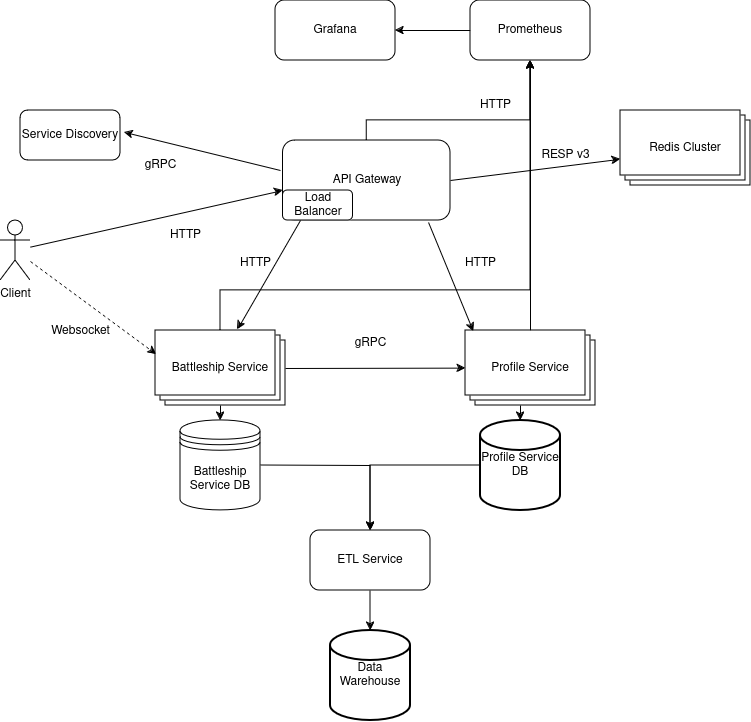

The diagram above was exported from draw.io. Its source (the exported page's mxGraphModel, read from the mxfile embedded in the PNG):
<mxGraphModel dx="1364" dy="795" grid="1" gridSize="10" guides="1" tooltips="1" connect="1" arrows="1" fold="1" page="1" pageScale="1" pageWidth="850" pageHeight="1100" math="0" shadow="0">
  <root>
    <mxCell id="0" />
    <mxCell id="1" parent="0" />
    <mxCell id="-7mntqAr0WRce5k9N7nN-1" value="Client" style="shape=umlActor;verticalLabelPosition=bottom;verticalAlign=top;html=1;outlineConnect=0;" parent="1" vertex="1">
      <mxGeometry x="30" y="360" width="30" height="60" as="geometry" />
    </mxCell>
    <mxCell id="ldD-Snki9mQFVlGC_iif-5" style="edgeStyle=orthogonalEdgeStyle;rounded=0;orthogonalLoop=1;jettySize=auto;html=1;entryX=0.5;entryY=1;entryDx=0;entryDy=0;" edge="1" parent="1" source="-7mntqAr0WRce5k9N7nN-2" target="lb49pyWBeCj-5jjFTNzV-25">
      <mxGeometry relative="1" as="geometry">
        <Array as="points">
          <mxPoint x="396" y="260" />
          <mxPoint x="560" y="260" />
        </Array>
      </mxGeometry>
    </mxCell>
    <mxCell id="-7mntqAr0WRce5k9N7nN-2" value="API Gateway" style="rounded=1;whiteSpace=wrap;html=1;" parent="1" vertex="1">
      <mxGeometry x="312.5" y="280" width="167.5" height="80" as="geometry" />
    </mxCell>
    <mxCell id="-7mntqAr0WRce5k9N7nN-3" value="Load Balancer" style="rounded=1;whiteSpace=wrap;html=1;" parent="1" vertex="1">
      <mxGeometry x="312.5" y="330" width="70" height="30" as="geometry" />
    </mxCell>
    <mxCell id="-7mntqAr0WRce5k9N7nN-6" value="Service Discovery" style="rounded=1;whiteSpace=wrap;html=1;" parent="1" vertex="1">
      <mxGeometry x="50" y="250" width="100" height="50" as="geometry" />
    </mxCell>
    <mxCell id="-7mntqAr0WRce5k9N7nN-8" value="gRPC" style="text;html=1;align=center;verticalAlign=middle;resizable=0;points=[];autosize=1;strokeColor=none;fillColor=none;" parent="1" vertex="1">
      <mxGeometry x="160" y="290" width="60" height="30" as="geometry" />
    </mxCell>
    <mxCell id="lb49pyWBeCj-5jjFTNzV-15" value="" style="edgeStyle=orthogonalEdgeStyle;rounded=0;orthogonalLoop=1;jettySize=auto;html=1;" parent="1" edge="1">
      <mxGeometry relative="1" as="geometry">
        <mxPoint x="250" y="530" as="sourcePoint" />
        <mxPoint x="250" y="560" as="targetPoint" />
      </mxGeometry>
    </mxCell>
    <mxCell id="-7mntqAr0WRce5k9N7nN-19" value="HTTP" style="text;html=1;align=center;verticalAlign=middle;resizable=0;points=[];autosize=1;strokeColor=none;fillColor=none;" parent="1" vertex="1">
      <mxGeometry x="260" y="388" width="50" height="30" as="geometry" />
    </mxCell>
    <mxCell id="-7mntqAr0WRce5k9N7nN-21" value="HTTP" style="text;html=1;align=center;verticalAlign=middle;resizable=0;points=[];autosize=1;strokeColor=none;fillColor=none;" parent="1" vertex="1">
      <mxGeometry x="485" y="388" width="50" height="30" as="geometry" />
    </mxCell>
    <mxCell id="-7mntqAr0WRce5k9N7nN-26" value="" style="endArrow=classic;html=1;rounded=0;entryX=1.039;entryY=0.437;entryDx=0;entryDy=0;entryPerimeter=0;" parent="1" target="-7mntqAr0WRce5k9N7nN-6" edge="1">
      <mxGeometry width="50" height="50" relative="1" as="geometry">
        <mxPoint x="310" y="310" as="sourcePoint" />
        <mxPoint x="305" y="295" as="targetPoint" />
      </mxGeometry>
    </mxCell>
    <mxCell id="-7mntqAr0WRce5k9N7nN-27" value="" style="endArrow=classic;html=1;rounded=0;entryX=0;entryY=0;entryDx=0;entryDy=48.75;entryPerimeter=0;" parent="1" edge="1" target="lb49pyWBeCj-5jjFTNzV-20">
      <mxGeometry width="50" height="50" relative="1" as="geometry">
        <mxPoint x="480" y="320" as="sourcePoint" />
        <mxPoint x="567.8399999999999" y="294.1400000000001" as="targetPoint" />
      </mxGeometry>
    </mxCell>
    <mxCell id="-7mntqAr0WRce5k9N7nN-29" value="gRPC" style="text;html=1;align=center;verticalAlign=middle;resizable=0;points=[];autosize=1;strokeColor=none;fillColor=none;" parent="1" vertex="1">
      <mxGeometry x="370" y="468" width="60" height="30" as="geometry" />
    </mxCell>
    <mxCell id="-7mntqAr0WRce5k9N7nN-30" value="" style="endArrow=classic;html=1;rounded=0;" parent="1" edge="1" target="lb49pyWBeCj-5jjFTNzV-19">
      <mxGeometry width="50" height="50" relative="1" as="geometry">
        <mxPoint x="310" y="508" as="sourcePoint" />
        <mxPoint x="488.44000000000005" y="507.26" as="targetPoint" />
      </mxGeometry>
    </mxCell>
    <mxCell id="lb49pyWBeCj-5jjFTNzV-31" style="edgeStyle=orthogonalEdgeStyle;rounded=0;orthogonalLoop=1;jettySize=auto;html=1;entryX=0.5;entryY=0;entryDx=0;entryDy=0;" parent="1" target="lb49pyWBeCj-5jjFTNzV-29" edge="1">
      <mxGeometry relative="1" as="geometry">
        <mxPoint x="290" y="605" as="sourcePoint" />
      </mxGeometry>
    </mxCell>
    <mxCell id="lb49pyWBeCj-5jjFTNzV-32" style="edgeStyle=orthogonalEdgeStyle;rounded=0;orthogonalLoop=1;jettySize=auto;html=1;" parent="1" source="-7mntqAr0WRce5k9N7nN-32" target="lb49pyWBeCj-5jjFTNzV-29" edge="1">
      <mxGeometry relative="1" as="geometry" />
    </mxCell>
    <mxCell id="-7mntqAr0WRce5k9N7nN-32" value="Profile Service DB" style="strokeWidth=2;html=1;shape=mxgraph.flowchart.database;whiteSpace=wrap;" parent="1" vertex="1">
      <mxGeometry x="510" y="560" width="80" height="90" as="geometry" />
    </mxCell>
    <mxCell id="-7mntqAr0WRce5k9N7nN-34" value="" style="endArrow=classic;html=1;rounded=0;entryX=0.5;entryY=0;entryDx=0;entryDy=0;entryPerimeter=0;" parent="1" target="-7mntqAr0WRce5k9N7nN-32" edge="1">
      <mxGeometry width="50" height="50" relative="1" as="geometry">
        <mxPoint x="550" y="530" as="sourcePoint" />
        <mxPoint x="600" y="480" as="targetPoint" />
      </mxGeometry>
    </mxCell>
    <mxCell id="lb49pyWBeCj-5jjFTNzV-3" value="" style="endArrow=classic;html=1;rounded=0;exitX=0.869;exitY=1.025;exitDx=0;exitDy=0;exitPerimeter=0;entryX=0.108;entryY=0.017;entryDx=0;entryDy=0;entryPerimeter=0;" parent="1" source="-7mntqAr0WRce5k9N7nN-2" edge="1">
      <mxGeometry width="50" height="50" relative="1" as="geometry">
        <mxPoint x="470" y="440" as="sourcePoint" />
        <mxPoint x="502.96000000000004" y="471.02" as="targetPoint" />
      </mxGeometry>
    </mxCell>
    <mxCell id="lb49pyWBeCj-5jjFTNzV-4" value="" style="endArrow=classic;html=1;rounded=0;exitX=0.25;exitY=1;exitDx=0;exitDy=0;entryX=0.642;entryY=-0.017;entryDx=0;entryDy=0;entryPerimeter=0;" parent="1" source="-7mntqAr0WRce5k9N7nN-3" edge="1">
      <mxGeometry width="50" height="50" relative="1" as="geometry">
        <mxPoint x="312.5" y="418" as="sourcePoint" />
        <mxPoint x="267.03999999999996" y="468.98" as="targetPoint" />
      </mxGeometry>
    </mxCell>
    <mxCell id="lb49pyWBeCj-5jjFTNzV-6" value="" style="endArrow=classic;html=1;rounded=0;entryX=0;entryY=0;entryDx=0;entryDy=0;" parent="1" source="-7mntqAr0WRce5k9N7nN-1" target="-7mntqAr0WRce5k9N7nN-3" edge="1">
      <mxGeometry width="50" height="50" relative="1" as="geometry">
        <mxPoint x="90" y="393" as="sourcePoint" />
        <mxPoint x="520" y="390" as="targetPoint" />
      </mxGeometry>
    </mxCell>
    <mxCell id="lb49pyWBeCj-5jjFTNzV-10" value="HTTP" style="text;html=1;align=center;verticalAlign=middle;resizable=0;points=[];autosize=1;strokeColor=none;fillColor=none;" parent="1" vertex="1">
      <mxGeometry x="190" y="360" width="50" height="30" as="geometry" />
    </mxCell>
    <mxCell id="lb49pyWBeCj-5jjFTNzV-13" value="" style="endArrow=classic;html=1;rounded=0;entryX=-0.033;entryY=0.4;entryDx=0;entryDy=0;entryPerimeter=0;dashed=1;" parent="1" source="-7mntqAr0WRce5k9N7nN-1" edge="1">
      <mxGeometry width="50" height="50" relative="1" as="geometry">
        <mxPoint x="100" y="440" as="sourcePoint" />
        <mxPoint x="186.03999999999996" y="494" as="targetPoint" />
      </mxGeometry>
    </mxCell>
    <mxCell id="lb49pyWBeCj-5jjFTNzV-14" value="&lt;div&gt;Websocket&lt;/div&gt;&lt;div&gt;&lt;br&gt;&lt;/div&gt;" style="text;html=1;align=center;verticalAlign=middle;resizable=0;points=[];autosize=1;strokeColor=none;fillColor=none;" parent="1" vertex="1">
      <mxGeometry x="70" y="458" width="80" height="40" as="geometry" />
    </mxCell>
    <mxCell id="ldD-Snki9mQFVlGC_iif-8" style="edgeStyle=orthogonalEdgeStyle;rounded=0;orthogonalLoop=1;jettySize=auto;html=1;" edge="1" parent="1" source="lb49pyWBeCj-5jjFTNzV-17" target="lb49pyWBeCj-5jjFTNzV-25">
      <mxGeometry relative="1" as="geometry">
        <Array as="points">
          <mxPoint x="250" y="430" />
          <mxPoint x="560" y="430" />
        </Array>
      </mxGeometry>
    </mxCell>
    <mxCell id="lb49pyWBeCj-5jjFTNzV-17" value="&lt;div style=&quot;padding-top: 0px; padding-bottom: 0px; margin-bottom: 0px; margin-top: 0px;&quot; align=&quot;center&quot;&gt;Battleship Service&lt;/div&gt;" style="verticalLabelPosition=middle;verticalAlign=middle;html=1;shape=mxgraph.basic.layered_rect;dx=10;outlineConnect=0;whiteSpace=wrap;align=center;labelPosition=center;" parent="1" vertex="1">
      <mxGeometry x="185" y="470" width="130" height="75" as="geometry" />
    </mxCell>
    <mxCell id="ldD-Snki9mQFVlGC_iif-9" style="edgeStyle=orthogonalEdgeStyle;rounded=0;orthogonalLoop=1;jettySize=auto;html=1;entryX=0.5;entryY=1;entryDx=0;entryDy=0;" edge="1" parent="1" source="lb49pyWBeCj-5jjFTNzV-19" target="lb49pyWBeCj-5jjFTNzV-25">
      <mxGeometry relative="1" as="geometry" />
    </mxCell>
    <mxCell id="lb49pyWBeCj-5jjFTNzV-19" value="Profile Service" style="verticalLabelPosition=middle;verticalAlign=middle;html=1;shape=mxgraph.basic.layered_rect;dx=10;outlineConnect=0;whiteSpace=wrap;align=center;labelPosition=center;" parent="1" vertex="1">
      <mxGeometry x="495" y="470" width="130" height="75" as="geometry" />
    </mxCell>
    <mxCell id="lb49pyWBeCj-5jjFTNzV-20" value="Redis Cluster" style="verticalLabelPosition=middle;verticalAlign=middle;html=1;shape=mxgraph.basic.layered_rect;dx=10;outlineConnect=0;whiteSpace=wrap;align=center;labelPosition=center;" parent="1" vertex="1">
      <mxGeometry x="650" y="250" width="130" height="75" as="geometry" />
    </mxCell>
    <mxCell id="lb49pyWBeCj-5jjFTNzV-21" value="&lt;div&gt;RESP v3&lt;/div&gt;" style="text;html=1;align=center;verticalAlign=middle;resizable=0;points=[];autosize=1;strokeColor=none;fillColor=none;" parent="1" vertex="1">
      <mxGeometry x="560" y="280" width="70" height="30" as="geometry" />
    </mxCell>
    <mxCell id="lb49pyWBeCj-5jjFTNzV-24" value="Grafana" style="rounded=1;whiteSpace=wrap;html=1;" parent="1" vertex="1">
      <mxGeometry x="305" y="140" width="120" height="60" as="geometry" />
    </mxCell>
    <mxCell id="ldD-Snki9mQFVlGC_iif-2" style="edgeStyle=orthogonalEdgeStyle;rounded=0;orthogonalLoop=1;jettySize=auto;html=1;entryX=1;entryY=0.5;entryDx=0;entryDy=0;" edge="1" parent="1" source="lb49pyWBeCj-5jjFTNzV-25" target="lb49pyWBeCj-5jjFTNzV-24">
      <mxGeometry relative="1" as="geometry" />
    </mxCell>
    <mxCell id="lb49pyWBeCj-5jjFTNzV-25" value="Prometheus" style="rounded=1;whiteSpace=wrap;html=1;" parent="1" vertex="1">
      <mxGeometry x="500" y="140" width="120" height="60" as="geometry" />
    </mxCell>
    <mxCell id="lb49pyWBeCj-5jjFTNzV-28" value="HTTP" style="text;html=1;align=center;verticalAlign=middle;resizable=0;points=[];autosize=1;strokeColor=none;fillColor=none;" parent="1" vertex="1">
      <mxGeometry x="500" y="230" width="50" height="30" as="geometry" />
    </mxCell>
    <mxCell id="lb49pyWBeCj-5jjFTNzV-33" style="edgeStyle=orthogonalEdgeStyle;rounded=0;orthogonalLoop=1;jettySize=auto;html=1;entryX=0.5;entryY=0;entryDx=0;entryDy=0;" parent="1" source="lb49pyWBeCj-5jjFTNzV-29" edge="1">
      <mxGeometry relative="1" as="geometry">
        <mxPoint x="400" y="770" as="targetPoint" />
      </mxGeometry>
    </mxCell>
    <mxCell id="lb49pyWBeCj-5jjFTNzV-29" value="ETL Service" style="rounded=1;whiteSpace=wrap;html=1;" parent="1" vertex="1">
      <mxGeometry x="340" y="670" width="120" height="60" as="geometry" />
    </mxCell>
    <mxCell id="ldD-Snki9mQFVlGC_iif-1" value="Battleship Service DB" style="shape=datastore;whiteSpace=wrap;html=1;" vertex="1" parent="1">
      <mxGeometry x="210" y="560" width="80" height="90" as="geometry" />
    </mxCell>
    <mxCell id="ldD-Snki9mQFVlGC_iif-10" value="&lt;div&gt;Data Warehouse&lt;/div&gt;" style="strokeWidth=2;html=1;shape=mxgraph.flowchart.database;whiteSpace=wrap;" vertex="1" parent="1">
      <mxGeometry x="360" y="770" width="80" height="90" as="geometry" />
    </mxCell>
  </root>
</mxGraphModel>